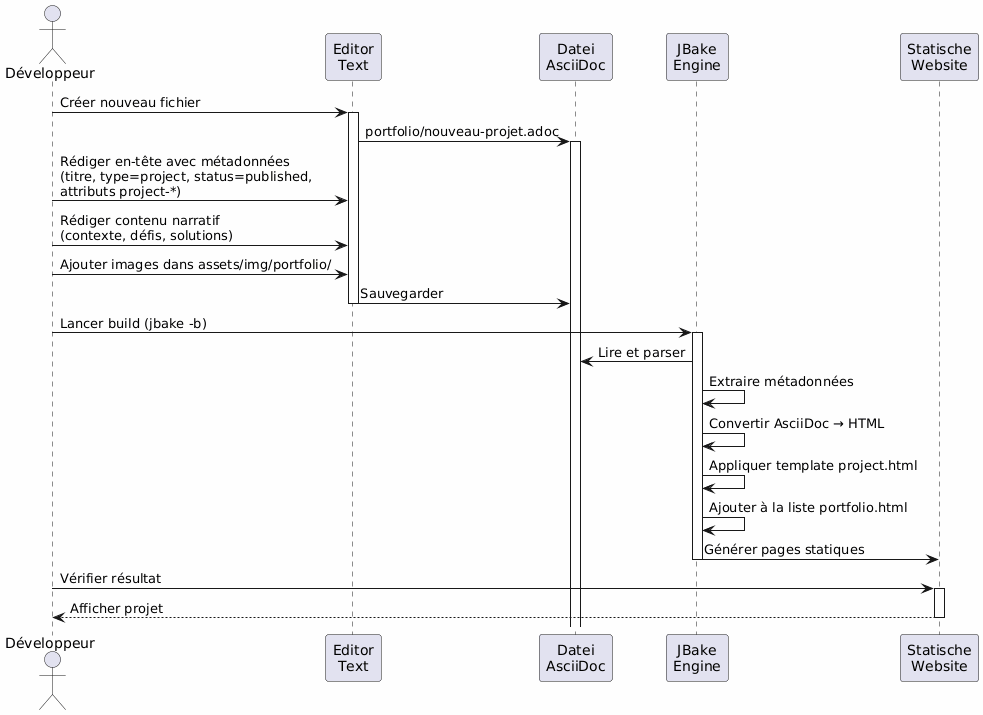

The diagram above was rendered by PlantUML. Its source (embedded in the PNG):
@startuml
skinparam backgroundColor #FEFEFE
actor Développeur as dev
participant "Editor\nText" as editor
participant "Datei\nAsciiDoc" as file
participant "JBake\nEngine" as jbake
participant "Statische\nWebsite" as site

dev -> editor : Créer nouveau fichier
activate editor
editor -> file : portfolio/nouveau-projet.adoc
activate file

dev -> editor : Rédiger en-tête avec métadonnées\n(titre, type=project, status=published,\nattributs project-*)
dev -> editor : Rédiger contenu narratif\n(contexte, défis, solutions)
dev -> editor : Ajouter images dans assets/img/portfolio/

editor -> file : Sauvegarder
deactivate editor

dev -> jbake : Lancer build (jbake -b)
activate jbake
jbake -> file : Lire et parser
jbake -> jbake : Extraire métadonnées
jbake -> jbake : Convertir AsciiDoc → HTML
jbake -> jbake : Appliquer template project.html
jbake -> jbake : Ajouter à la liste portfolio.html
jbake -> site : Générer pages statiques
deactivate jbake

dev -> site : Vérifier résultat
activate site
site --> dev : Afficher projet
deactivate site
@enduml